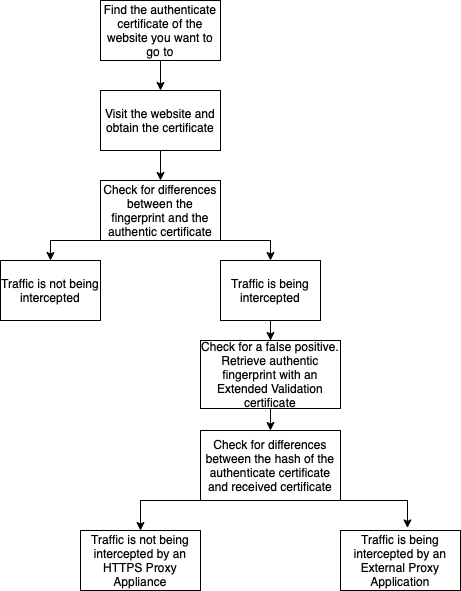

The diagram above was exported from draw.io. Its source (the exported page's mxGraphModel, read from the mxfile embedded in the PNG):
<mxGraphModel dx="480" dy="1960" grid="1" gridSize="10" guides="1" tooltips="1" connect="1" arrows="1" fold="1" page="1" pageScale="1" pageWidth="850" pageHeight="1100" math="0" shadow="0">
  <root>
    <mxCell id="0" />
    <mxCell id="1" parent="0" />
    <mxCell id="fAlPWtSPiZ3DUltjDaFY-1" value="Find the authenticate certificate of the website you want to go to" style="rounded=0;whiteSpace=wrap;html=1;" vertex="1" parent="1">
      <mxGeometry x="410" y="-1030" width="120" height="60" as="geometry" />
    </mxCell>
    <mxCell id="fAlPWtSPiZ3DUltjDaFY-2" value="" style="endArrow=classic;html=1;rounded=0;exitX=0.5;exitY=1;exitDx=0;exitDy=0;" edge="1" parent="1" source="fAlPWtSPiZ3DUltjDaFY-1" target="fAlPWtSPiZ3DUltjDaFY-3">
      <mxGeometry width="50" height="50" relative="1" as="geometry">
        <mxPoint x="410" y="-600" as="sourcePoint" />
        <mxPoint x="470" y="-910" as="targetPoint" />
      </mxGeometry>
    </mxCell>
    <mxCell id="fAlPWtSPiZ3DUltjDaFY-3" value="Visit the website and obtain the certificate" style="rounded=0;whiteSpace=wrap;html=1;" vertex="1" parent="1">
      <mxGeometry x="410" y="-940" width="120" height="60" as="geometry" />
    </mxCell>
    <mxCell id="fAlPWtSPiZ3DUltjDaFY-4" value="Check for differences between the fingerprint and the authentic certificate" style="rounded=0;whiteSpace=wrap;html=1;" vertex="1" parent="1">
      <mxGeometry x="410" y="-850" width="120" height="60" as="geometry" />
    </mxCell>
    <mxCell id="fAlPWtSPiZ3DUltjDaFY-5" value="" style="endArrow=classic;html=1;rounded=0;exitX=0.5;exitY=1;exitDx=0;exitDy=0;entryX=0.5;entryY=0;entryDx=0;entryDy=0;" edge="1" parent="1" source="fAlPWtSPiZ3DUltjDaFY-3" target="fAlPWtSPiZ3DUltjDaFY-4">
      <mxGeometry width="50" height="50" relative="1" as="geometry">
        <mxPoint x="450" y="-840" as="sourcePoint" />
        <mxPoint x="500" y="-890" as="targetPoint" />
      </mxGeometry>
    </mxCell>
    <mxCell id="fAlPWtSPiZ3DUltjDaFY-6" value="" style="endArrow=classic;html=1;rounded=0;exitX=0.5;exitY=1;exitDx=0;exitDy=0;" edge="1" parent="1" source="fAlPWtSPiZ3DUltjDaFY-4" target="fAlPWtSPiZ3DUltjDaFY-7">
      <mxGeometry width="50" height="50" relative="1" as="geometry">
        <mxPoint x="450" y="-840" as="sourcePoint" />
        <mxPoint x="470" y="-750" as="targetPoint" />
        <Array as="points">
          <mxPoint x="360" y="-790" />
        </Array>
      </mxGeometry>
    </mxCell>
    <mxCell id="fAlPWtSPiZ3DUltjDaFY-7" value="Traffic is not being intercepted" style="rounded=0;whiteSpace=wrap;html=1;direction=south;" vertex="1" parent="1">
      <mxGeometry x="310" y="-770" width="100" height="60" as="geometry" />
    </mxCell>
    <mxCell id="fAlPWtSPiZ3DUltjDaFY-11" value="" style="edgeStyle=orthogonalEdgeStyle;rounded=0;orthogonalLoop=1;jettySize=auto;html=1;" edge="1" parent="1" source="fAlPWtSPiZ3DUltjDaFY-8" target="fAlPWtSPiZ3DUltjDaFY-10">
      <mxGeometry relative="1" as="geometry" />
    </mxCell>
    <mxCell id="fAlPWtSPiZ3DUltjDaFY-8" value="Traffic is being intercepted" style="rounded=0;whiteSpace=wrap;html=1;direction=south;" vertex="1" parent="1">
      <mxGeometry x="530" y="-770" width="100" height="60" as="geometry" />
    </mxCell>
    <mxCell id="fAlPWtSPiZ3DUltjDaFY-9" value="" style="endArrow=classic;html=1;rounded=0;exitX=0.5;exitY=1;exitDx=0;exitDy=0;" edge="1" parent="1" source="fAlPWtSPiZ3DUltjDaFY-4">
      <mxGeometry width="50" height="50" relative="1" as="geometry">
        <mxPoint x="690" y="-790" as="sourcePoint" />
        <mxPoint x="580" y="-770" as="targetPoint" />
        <Array as="points">
          <mxPoint x="580" y="-790" />
        </Array>
      </mxGeometry>
    </mxCell>
    <mxCell id="fAlPWtSPiZ3DUltjDaFY-13" value="" style="edgeStyle=orthogonalEdgeStyle;rounded=0;orthogonalLoop=1;jettySize=auto;html=1;" edge="1" parent="1" source="fAlPWtSPiZ3DUltjDaFY-10" target="fAlPWtSPiZ3DUltjDaFY-12">
      <mxGeometry relative="1" as="geometry" />
    </mxCell>
    <mxCell id="fAlPWtSPiZ3DUltjDaFY-10" value="Check for a false positive. Retrieve authentic fingerprint with an Extended Validation certificate" style="rounded=0;whiteSpace=wrap;html=1;" vertex="1" parent="1">
      <mxGeometry x="510" y="-690" width="140" height="68" as="geometry" />
    </mxCell>
    <mxCell id="fAlPWtSPiZ3DUltjDaFY-12" value="Check for differences between the hash of the authenticate certificate and received certificate" style="rounded=0;whiteSpace=wrap;html=1;" vertex="1" parent="1">
      <mxGeometry x="510" y="-600" width="140" height="70" as="geometry" />
    </mxCell>
    <mxCell id="fAlPWtSPiZ3DUltjDaFY-14" value="Traffic is not being intercepted by an HTTPS Proxy Appliance" style="rounded=0;whiteSpace=wrap;html=1;" vertex="1" parent="1">
      <mxGeometry x="390" y="-500" width="120" height="60" as="geometry" />
    </mxCell>
    <mxCell id="fAlPWtSPiZ3DUltjDaFY-15" value="Traffic is being intercepted by an External Proxy Application" style="rounded=0;whiteSpace=wrap;html=1;" vertex="1" parent="1">
      <mxGeometry x="650" y="-500" width="120" height="60" as="geometry" />
    </mxCell>
    <mxCell id="fAlPWtSPiZ3DUltjDaFY-16" value="" style="endArrow=classic;html=1;rounded=0;exitX=0.5;exitY=1;exitDx=0;exitDy=0;entryX=0.5;entryY=0;entryDx=0;entryDy=0;" edge="1" parent="1" source="fAlPWtSPiZ3DUltjDaFY-12" target="fAlPWtSPiZ3DUltjDaFY-14">
      <mxGeometry width="50" height="50" relative="1" as="geometry">
        <mxPoint x="570" y="-550" as="sourcePoint" />
        <mxPoint x="620" y="-600" as="targetPoint" />
        <Array as="points">
          <mxPoint x="450" y="-530" />
        </Array>
      </mxGeometry>
    </mxCell>
    <mxCell id="fAlPWtSPiZ3DUltjDaFY-17" value="" style="endArrow=classic;html=1;rounded=0;exitX=0.5;exitY=1;exitDx=0;exitDy=0;entryX=0.558;entryY=-0.043;entryDx=0;entryDy=0;entryPerimeter=0;" edge="1" parent="1" source="fAlPWtSPiZ3DUltjDaFY-12" target="fAlPWtSPiZ3DUltjDaFY-15">
      <mxGeometry width="50" height="50" relative="1" as="geometry">
        <mxPoint x="570" y="-550" as="sourcePoint" />
        <mxPoint x="620" y="-600" as="targetPoint" />
        <Array as="points">
          <mxPoint x="717" y="-530" />
        </Array>
      </mxGeometry>
    </mxCell>
  </root>
</mxGraphModel>